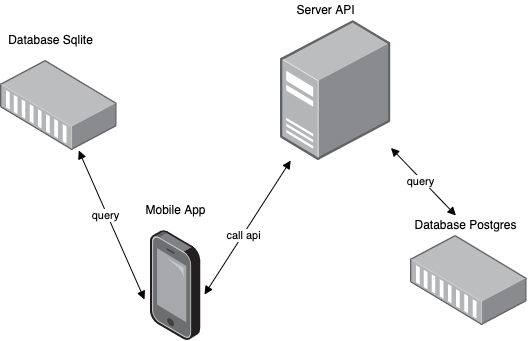

The diagram above was exported from draw.io. Its source (the exported page's mxGraphModel, read from the mxfile embedded in the PNG):
<mxGraphModel dx="1426" dy="737" grid="1" gridSize="10" guides="1" tooltips="1" connect="1" arrows="1" fold="1" page="1" pageScale="1" pageWidth="850" pageHeight="1100" math="0" shadow="0">
  <root>
    <mxCell id="0" />
    <mxCell id="1" parent="0" />
    <mxCell id="vl-2yJnoZ2O-JlzLbTKh-9" value="" style="group" vertex="1" connectable="0" parent="1">
      <mxGeometry x="500" y="215" width="116.70000000000005" height="110" as="geometry" />
    </mxCell>
    <mxCell id="vl-2yJnoZ2O-JlzLbTKh-2" value="" style="points=[];aspect=fixed;html=1;align=center;shadow=0;dashed=0;image;image=img/lib/allied_telesis/media_converters/Media_Converter_Modular.svg;" vertex="1" parent="vl-2yJnoZ2O-JlzLbTKh-9">
      <mxGeometry y="20" width="116.7" height="90" as="geometry" />
    </mxCell>
    <mxCell id="vl-2yJnoZ2O-JlzLbTKh-6" value="Database Postgres" style="text;html=1;align=center;verticalAlign=middle;resizable=0;points=[];autosize=1;strokeColor=none;fillColor=none;" vertex="1" parent="vl-2yJnoZ2O-JlzLbTKh-9">
      <mxGeometry x="-5" width="120" height="20" as="geometry" />
    </mxCell>
    <mxCell id="vl-2yJnoZ2O-JlzLbTKh-10" value="" style="group" vertex="1" connectable="0" parent="1">
      <mxGeometry x="370" width="110.44000000000005" height="160" as="geometry" />
    </mxCell>
    <mxCell id="vl-2yJnoZ2O-JlzLbTKh-4" value="" style="points=[];aspect=fixed;html=1;align=center;shadow=0;dashed=0;image;image=img/lib/allied_telesis/computer_and_terminals/Server_Desktop.svg;" vertex="1" parent="vl-2yJnoZ2O-JlzLbTKh-10">
      <mxGeometry y="20" width="110.44" height="140" as="geometry" />
    </mxCell>
    <mxCell id="vl-2yJnoZ2O-JlzLbTKh-5" value="Server API" style="text;html=1;align=center;verticalAlign=middle;resizable=0;points=[];autosize=1;strokeColor=none;fillColor=none;" vertex="1" parent="vl-2yJnoZ2O-JlzLbTKh-10">
      <mxGeometry x="10" width="70" height="20" as="geometry" />
    </mxCell>
    <mxCell id="vl-2yJnoZ2O-JlzLbTKh-11" value="" style="group" vertex="1" connectable="0" parent="1">
      <mxGeometry x="230" y="200" width="70" height="140" as="geometry" />
    </mxCell>
    <mxCell id="vl-2yJnoZ2O-JlzLbTKh-1" value="" style="points=[];aspect=fixed;html=1;align=center;shadow=0;dashed=0;image;image=img/lib/allied_telesis/computer_and_terminals/Smartphone.svg;" vertex="1" parent="vl-2yJnoZ2O-JlzLbTKh-11">
      <mxGeometry x="9.79000000000002" y="30" width="50.42" height="110" as="geometry" />
    </mxCell>
    <mxCell id="vl-2yJnoZ2O-JlzLbTKh-7" value="Mobile App" style="text;html=1;align=center;verticalAlign=middle;resizable=0;points=[];autosize=1;strokeColor=none;fillColor=none;" vertex="1" parent="vl-2yJnoZ2O-JlzLbTKh-11">
      <mxGeometry width="70" height="20" as="geometry" />
    </mxCell>
    <mxCell id="vl-2yJnoZ2O-JlzLbTKh-12" value="" style="group" vertex="1" connectable="0" parent="1">
      <mxGeometry x="90" y="30" width="116.69999999999999" height="120" as="geometry" />
    </mxCell>
    <mxCell id="vl-2yJnoZ2O-JlzLbTKh-3" value="" style="points=[];aspect=fixed;html=1;align=center;shadow=0;dashed=0;image;image=img/lib/allied_telesis/media_converters/Media_Converter_Modular.svg;" vertex="1" parent="vl-2yJnoZ2O-JlzLbTKh-12">
      <mxGeometry y="30" width="116.7" height="90" as="geometry" />
    </mxCell>
    <mxCell id="vl-2yJnoZ2O-JlzLbTKh-8" value="Database Sqlite" style="text;html=1;align=center;verticalAlign=middle;resizable=0;points=[];autosize=1;strokeColor=none;fillColor=none;" vertex="1" parent="vl-2yJnoZ2O-JlzLbTKh-12">
      <mxGeometry width="100" height="20" as="geometry" />
    </mxCell>
    <mxCell id="vl-2yJnoZ2O-JlzLbTKh-13" value="" style="endArrow=block;startArrow=block;endFill=1;startFill=1;html=1;rounded=0;entryX=1.075;entryY=0.582;entryDx=0;entryDy=0;entryPerimeter=0;" edge="1" parent="1" source="vl-2yJnoZ2O-JlzLbTKh-4" target="vl-2yJnoZ2O-JlzLbTKh-1">
      <mxGeometry width="160" relative="1" as="geometry">
        <mxPoint x="120" y="410" as="sourcePoint" />
        <mxPoint x="330" y="260" as="targetPoint" />
      </mxGeometry>
    </mxCell>
    <mxCell id="vl-2yJnoZ2O-JlzLbTKh-17" value="call api" style="edgeLabel;html=1;align=center;verticalAlign=middle;resizable=0;points=[];" vertex="1" connectable="0" parent="vl-2yJnoZ2O-JlzLbTKh-13">
      <mxGeometry x="0.1018" relative="1" as="geometry">
        <mxPoint as="offset" />
      </mxGeometry>
    </mxCell>
    <mxCell id="vl-2yJnoZ2O-JlzLbTKh-14" value="" style="endArrow=block;startArrow=block;endFill=1;startFill=1;html=1;rounded=0;" edge="1" parent="1" source="vl-2yJnoZ2O-JlzLbTKh-4" target="vl-2yJnoZ2O-JlzLbTKh-6">
      <mxGeometry width="160" relative="1" as="geometry">
        <mxPoint x="480" y="200" as="sourcePoint" />
        <mxPoint x="510" y="230" as="targetPoint" />
      </mxGeometry>
    </mxCell>
    <mxCell id="vl-2yJnoZ2O-JlzLbTKh-16" value="query" style="edgeLabel;html=1;align=center;verticalAlign=middle;resizable=0;points=[];" vertex="1" connectable="0" parent="vl-2yJnoZ2O-JlzLbTKh-14">
      <mxGeometry x="-0.0468" y="-1" relative="1" as="geometry">
        <mxPoint x="-1" as="offset" />
      </mxGeometry>
    </mxCell>
    <mxCell id="vl-2yJnoZ2O-JlzLbTKh-15" value="" style="endArrow=block;startArrow=block;endFill=1;startFill=1;html=1;rounded=0;entryX=-0.115;entryY=0.627;entryDx=0;entryDy=0;entryPerimeter=0;" edge="1" parent="1" source="vl-2yJnoZ2O-JlzLbTKh-3" target="vl-2yJnoZ2O-JlzLbTKh-1">
      <mxGeometry width="160" relative="1" as="geometry">
        <mxPoint x="396.01176470588234" y="170" as="sourcePoint" />
        <mxPoint x="340" y="270" as="targetPoint" />
      </mxGeometry>
    </mxCell>
    <mxCell id="vl-2yJnoZ2O-JlzLbTKh-18" value="query" style="edgeLabel;html=1;align=center;verticalAlign=middle;resizable=0;points=[];" vertex="1" connectable="0" parent="vl-2yJnoZ2O-JlzLbTKh-15">
      <mxGeometry x="-0.1397" y="-2" relative="1" as="geometry">
        <mxPoint as="offset" />
      </mxGeometry>
    </mxCell>
  </root>
</mxGraphModel>